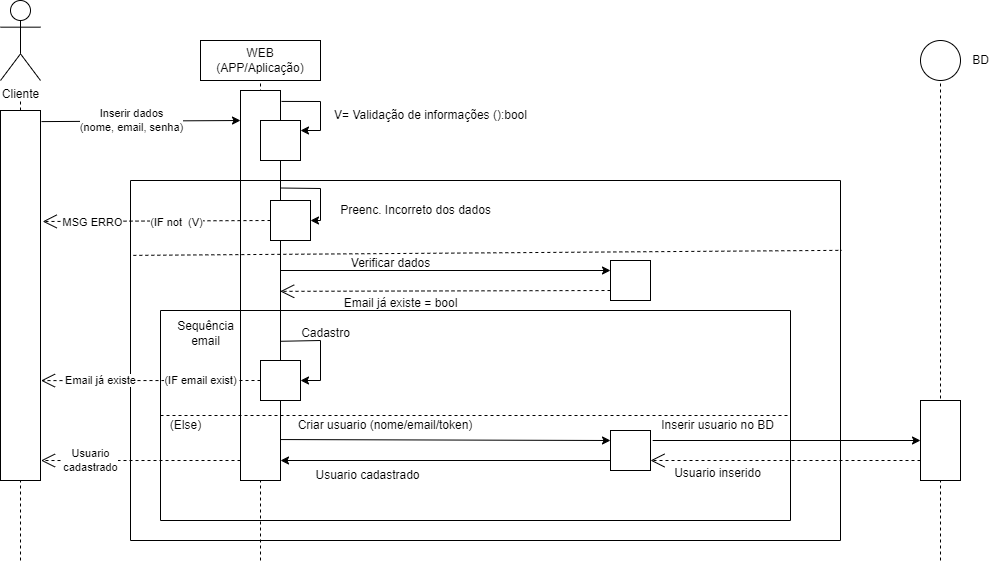

The diagram above was exported from draw.io. Its source (the exported page's mxGraphModel, read from the mxfile embedded in the PNG):
<mxGraphModel dx="662" dy="585" grid="1" gridSize="10" guides="1" tooltips="1" connect="1" arrows="1" fold="1" page="1" pageScale="1" pageWidth="827" pageHeight="1169" math="0" shadow="0">
  <root>
    <mxCell id="0" />
    <mxCell id="1" parent="0" />
    <mxCell id="eSMwS-x3y-eUU53WX580-8" value="" style="endArrow=none;dashed=1;html=1;rounded=0;" edge="1" parent="1">
      <mxGeometry width="50" height="50" relative="1" as="geometry">
        <mxPoint x="980" y="600" as="sourcePoint" />
        <mxPoint x="980" y="120" as="targetPoint" />
      </mxGeometry>
    </mxCell>
    <mxCell id="OilCzZFN06r-lFkDBCc3-37" value="" style="endArrow=none;dashed=1;html=1;rounded=0;" parent="1" edge="1">
      <mxGeometry width="50" height="50" relative="1" as="geometry">
        <mxPoint x="60" y="600" as="sourcePoint" />
        <mxPoint x="60" y="140" as="targetPoint" />
      </mxGeometry>
    </mxCell>
    <mxCell id="OilCzZFN06r-lFkDBCc3-30" value="" style="endArrow=none;dashed=1;html=1;rounded=0;entryX=0.5;entryY=1;entryDx=0;entryDy=0;" parent="1" target="OilCzZFN06r-lFkDBCc3-29" edge="1">
      <mxGeometry width="50" height="50" relative="1" as="geometry">
        <mxPoint x="300" y="600" as="sourcePoint" />
        <mxPoint x="380" y="500" as="targetPoint" />
      </mxGeometry>
    </mxCell>
    <mxCell id="OilCzZFN06r-lFkDBCc3-1" value="Cliente" style="shape=umlActor;verticalLabelPosition=bottom;verticalAlign=top;html=1;" parent="1" vertex="1">
      <mxGeometry x="40" y="40" width="40" height="80" as="geometry" />
    </mxCell>
    <mxCell id="OilCzZFN06r-lFkDBCc3-2" value="" style="rounded=0;whiteSpace=wrap;html=1;direction=south;" parent="1" vertex="1">
      <mxGeometry x="40" y="150" width="40" height="370" as="geometry" />
    </mxCell>
    <mxCell id="OilCzZFN06r-lFkDBCc3-3" value="" style="endArrow=classic;html=1;rounded=0;exitX=0.03;exitY=-0.025;exitDx=0;exitDy=0;exitPerimeter=0;" parent="1" source="OilCzZFN06r-lFkDBCc3-2" edge="1">
      <mxGeometry width="50" height="50" relative="1" as="geometry">
        <mxPoint x="380" y="390" as="sourcePoint" />
        <mxPoint x="280" y="160" as="targetPoint" />
      </mxGeometry>
    </mxCell>
    <mxCell id="OilCzZFN06r-lFkDBCc3-28" value="Inserir dados &lt;br&gt;(nome, email, senha)" style="edgeLabel;html=1;align=center;verticalAlign=middle;resizable=0;points=[];" parent="OilCzZFN06r-lFkDBCc3-3" vertex="1" connectable="0">
      <mxGeometry x="-0.8041" y="-1" relative="1" as="geometry">
        <mxPoint x="70" y="-2" as="offset" />
      </mxGeometry>
    </mxCell>
    <mxCell id="OilCzZFN06r-lFkDBCc3-5" value="" style="rounded=0;whiteSpace=wrap;html=1;direction=south;" parent="1" vertex="1">
      <mxGeometry x="280" y="130" width="40" height="390" as="geometry" />
    </mxCell>
    <mxCell id="OilCzZFN06r-lFkDBCc3-7" value="" style="rounded=0;whiteSpace=wrap;html=1;" parent="1" vertex="1">
      <mxGeometry x="300" y="160" width="40" height="40" as="geometry" />
    </mxCell>
    <mxCell id="OilCzZFN06r-lFkDBCc3-11" value="" style="rounded=0;whiteSpace=wrap;html=1;" parent="1" vertex="1">
      <mxGeometry x="300" y="400" width="40" height="40" as="geometry" />
    </mxCell>
    <mxCell id="OilCzZFN06r-lFkDBCc3-15" value="" style="endArrow=classic;html=1;rounded=0;entryX=1;entryY=0.5;entryDx=0;entryDy=0;exitX=0.25;exitY=0;exitDx=0;exitDy=0;" parent="1" source="OilCzZFN06r-lFkDBCc3-5" target="OilCzZFN06r-lFkDBCc3-8" edge="1">
      <mxGeometry width="50" height="50" relative="1" as="geometry">
        <mxPoint x="320" y="240" as="sourcePoint" />
        <mxPoint x="430" y="340" as="targetPoint" />
        <Array as="points">
          <mxPoint x="360" y="228" />
          <mxPoint x="360" y="260" />
        </Array>
      </mxGeometry>
    </mxCell>
    <mxCell id="OilCzZFN06r-lFkDBCc3-16" value="" style="endArrow=classic;html=1;rounded=0;exitX=0.028;exitY=-0.025;exitDx=0;exitDy=0;exitPerimeter=0;entryX=1;entryY=0.25;entryDx=0;entryDy=0;" parent="1" source="OilCzZFN06r-lFkDBCc3-5" target="OilCzZFN06r-lFkDBCc3-7" edge="1">
      <mxGeometry width="50" height="50" relative="1" as="geometry">
        <mxPoint x="380" y="390" as="sourcePoint" />
        <mxPoint x="450" y="280" as="targetPoint" />
        <Array as="points">
          <mxPoint x="360" y="141" />
          <mxPoint x="360" y="170" />
        </Array>
      </mxGeometry>
    </mxCell>
    <mxCell id="OilCzZFN06r-lFkDBCc3-20" value="" style="swimlane;startSize=0;" parent="1" vertex="1">
      <mxGeometry x="170" y="220" width="710" height="360" as="geometry" />
    </mxCell>
    <mxCell id="OilCzZFN06r-lFkDBCc3-27" value="Preenc. Incorreto dos dados" style="text;html=1;align=center;verticalAlign=middle;resizable=0;points=[];autosize=1;strokeColor=none;fillColor=none;" parent="OilCzZFN06r-lFkDBCc3-20" vertex="1">
      <mxGeometry x="200" y="15" width="170" height="30" as="geometry" />
    </mxCell>
    <mxCell id="OilCzZFN06r-lFkDBCc3-31" value="" style="swimlane;startSize=0;" parent="OilCzZFN06r-lFkDBCc3-20" vertex="1">
      <mxGeometry x="30" y="130" width="630" height="210" as="geometry" />
    </mxCell>
    <mxCell id="OilCzZFN06r-lFkDBCc3-34" value="Sequência &lt;br&gt;email" style="text;html=1;align=center;verticalAlign=middle;resizable=0;points=[];autosize=1;strokeColor=none;fillColor=none;" parent="OilCzZFN06r-lFkDBCc3-31" vertex="1">
      <mxGeometry x="5" y="3" width="80" height="40" as="geometry" />
    </mxCell>
    <mxCell id="OilCzZFN06r-lFkDBCc3-36" value="Cadastro" style="text;html=1;align=center;verticalAlign=middle;resizable=0;points=[];autosize=1;strokeColor=none;fillColor=none;" parent="OilCzZFN06r-lFkDBCc3-31" vertex="1">
      <mxGeometry x="130" y="8" width="70" height="30" as="geometry" />
    </mxCell>
    <mxCell id="OilCzZFN06r-lFkDBCc3-51" value="(Else)" style="text;html=1;align=center;verticalAlign=middle;resizable=0;points=[];autosize=1;strokeColor=none;fillColor=none;" parent="OilCzZFN06r-lFkDBCc3-31" vertex="1">
      <mxGeometry y="100" width="50" height="30" as="geometry" />
    </mxCell>
    <mxCell id="OilCzZFN06r-lFkDBCc3-52" value="" style="whiteSpace=wrap;html=1;aspect=fixed;" parent="OilCzZFN06r-lFkDBCc3-31" vertex="1">
      <mxGeometry x="450" y="120" width="40" height="40" as="geometry" />
    </mxCell>
    <mxCell id="OilCzZFN06r-lFkDBCc3-55" value="Usuario cadastrado" style="text;html=1;strokeColor=none;fillColor=none;align=center;verticalAlign=middle;whiteSpace=wrap;rounded=0;" parent="OilCzZFN06r-lFkDBCc3-31" vertex="1">
      <mxGeometry x="150" y="150" width="115" height="30" as="geometry" />
    </mxCell>
    <mxCell id="eSMwS-x3y-eUU53WX580-1" value="Criar usuario (nome/email/token)" style="text;html=1;strokeColor=none;fillColor=none;align=center;verticalAlign=middle;whiteSpace=wrap;rounded=0;" vertex="1" parent="OilCzZFN06r-lFkDBCc3-31">
      <mxGeometry x="130" y="100" width="190" height="30" as="geometry" />
    </mxCell>
    <mxCell id="eSMwS-x3y-eUU53WX580-2" value="Inserir usuario no BD" style="text;html=1;align=center;verticalAlign=middle;resizable=0;points=[];autosize=1;strokeColor=none;fillColor=none;" vertex="1" parent="OilCzZFN06r-lFkDBCc3-31">
      <mxGeometry x="487" y="100" width="140" height="30" as="geometry" />
    </mxCell>
    <mxCell id="eSMwS-x3y-eUU53WX580-5" value="Usuario inserido" style="text;html=1;align=center;verticalAlign=middle;resizable=0;points=[];autosize=1;strokeColor=none;fillColor=none;" vertex="1" parent="OilCzZFN06r-lFkDBCc3-31">
      <mxGeometry x="502" y="148" width="110" height="30" as="geometry" />
    </mxCell>
    <mxCell id="OilCzZFN06r-lFkDBCc3-8" value="" style="rounded=0;whiteSpace=wrap;html=1;" parent="OilCzZFN06r-lFkDBCc3-20" vertex="1">
      <mxGeometry x="140" y="20" width="40" height="40" as="geometry" />
    </mxCell>
    <mxCell id="OilCzZFN06r-lFkDBCc3-45" value="" style="whiteSpace=wrap;html=1;aspect=fixed;" parent="OilCzZFN06r-lFkDBCc3-20" vertex="1">
      <mxGeometry x="480" y="80" width="40" height="40" as="geometry" />
    </mxCell>
    <mxCell id="OilCzZFN06r-lFkDBCc3-47" value="Email já existe = bool" style="text;html=1;align=center;verticalAlign=middle;resizable=0;points=[];autosize=1;strokeColor=none;fillColor=none;" parent="OilCzZFN06r-lFkDBCc3-20" vertex="1">
      <mxGeometry x="200" y="108" width="140" height="30" as="geometry" />
    </mxCell>
    <mxCell id="OilCzZFN06r-lFkDBCc3-50" value="" style="endArrow=none;dashed=1;html=1;rounded=0;exitX=0;exitY=0.5;exitDx=0;exitDy=0;entryX=1;entryY=0.5;entryDx=0;entryDy=0;" parent="OilCzZFN06r-lFkDBCc3-20" source="OilCzZFN06r-lFkDBCc3-31" target="OilCzZFN06r-lFkDBCc3-31" edge="1">
      <mxGeometry width="50" height="50" relative="1" as="geometry">
        <mxPoint x="280" y="170" as="sourcePoint" />
        <mxPoint x="330" y="120" as="targetPoint" />
      </mxGeometry>
    </mxCell>
    <mxCell id="OilCzZFN06r-lFkDBCc3-22" value="" style="endArrow=open;endSize=12;dashed=1;html=1;rounded=0;entryX=0.3;entryY=-0.054;entryDx=0;entryDy=0;entryPerimeter=0;exitX=0;exitY=0.5;exitDx=0;exitDy=0;" parent="1" source="OilCzZFN06r-lFkDBCc3-8" target="OilCzZFN06r-lFkDBCc3-2" edge="1">
      <mxGeometry width="160" relative="1" as="geometry">
        <mxPoint x="300" y="300" as="sourcePoint" />
        <mxPoint x="80" y="296" as="targetPoint" />
      </mxGeometry>
    </mxCell>
    <mxCell id="OilCzZFN06r-lFkDBCc3-25" value="MSG ERRO" style="edgeLabel;html=1;align=center;verticalAlign=middle;resizable=0;points=[];" parent="OilCzZFN06r-lFkDBCc3-22" vertex="1" connectable="0">
      <mxGeometry x="0.6471" y="1" relative="1" as="geometry">
        <mxPoint x="9" as="offset" />
      </mxGeometry>
    </mxCell>
    <mxCell id="OilCzZFN06r-lFkDBCc3-26" value="(IF not&amp;nbsp; (V)" style="edgeLabel;html=1;align=center;verticalAlign=middle;resizable=0;points=[];" parent="OilCzZFN06r-lFkDBCc3-22" vertex="1" connectable="0">
      <mxGeometry x="-0.1713" y="2" relative="1" as="geometry">
        <mxPoint y="-1" as="offset" />
      </mxGeometry>
    </mxCell>
    <mxCell id="OilCzZFN06r-lFkDBCc3-23" value="V= Validação de informações ():bool" style="text;html=1;align=center;verticalAlign=middle;resizable=0;points=[];autosize=1;strokeColor=none;fillColor=none;" parent="1" vertex="1">
      <mxGeometry x="360" y="140" width="220" height="30" as="geometry" />
    </mxCell>
    <mxCell id="OilCzZFN06r-lFkDBCc3-29" value="WEB (APP/Aplicação)" style="rounded=0;whiteSpace=wrap;html=1;" parent="1" vertex="1">
      <mxGeometry x="240" y="80" width="120" height="40" as="geometry" />
    </mxCell>
    <mxCell id="OilCzZFN06r-lFkDBCc3-32" value="Email já existe" style="endArrow=open;endSize=12;dashed=1;html=1;rounded=0;exitX=0;exitY=0.5;exitDx=0;exitDy=0;entryX=0.73;entryY=-0.012;entryDx=0;entryDy=0;entryPerimeter=0;" parent="1" source="OilCzZFN06r-lFkDBCc3-11" target="OilCzZFN06r-lFkDBCc3-2" edge="1">
      <mxGeometry x="0.4577" width="160" relative="1" as="geometry">
        <mxPoint x="280" y="360" as="sourcePoint" />
        <mxPoint x="440" y="360" as="targetPoint" />
        <mxPoint as="offset" />
      </mxGeometry>
    </mxCell>
    <mxCell id="OilCzZFN06r-lFkDBCc3-33" value="(IF email exist)" style="edgeLabel;html=1;align=center;verticalAlign=middle;resizable=0;points=[];" parent="OilCzZFN06r-lFkDBCc3-32" vertex="1" connectable="0">
      <mxGeometry x="-0.2301" y="2" relative="1" as="geometry">
        <mxPoint x="24" y="-2" as="offset" />
      </mxGeometry>
    </mxCell>
    <mxCell id="OilCzZFN06r-lFkDBCc3-35" value="" style="endArrow=classic;html=1;rounded=0;exitX=0.643;exitY=-0.013;exitDx=0;exitDy=0;exitPerimeter=0;entryX=1;entryY=0.5;entryDx=0;entryDy=0;" parent="1" source="OilCzZFN06r-lFkDBCc3-5" target="OilCzZFN06r-lFkDBCc3-11" edge="1">
      <mxGeometry width="50" height="50" relative="1" as="geometry">
        <mxPoint x="330" y="390" as="sourcePoint" />
        <mxPoint x="380" y="340" as="targetPoint" />
        <Array as="points">
          <mxPoint x="360" y="380" />
          <mxPoint x="360" y="420" />
        </Array>
      </mxGeometry>
    </mxCell>
    <mxCell id="OilCzZFN06r-lFkDBCc3-43" value="" style="endArrow=none;dashed=1;html=1;rounded=0;exitX=0.004;exitY=0.208;exitDx=0;exitDy=0;exitPerimeter=0;entryX=1.002;entryY=0.194;entryDx=0;entryDy=0;entryPerimeter=0;" parent="1" source="OilCzZFN06r-lFkDBCc3-20" target="OilCzZFN06r-lFkDBCc3-20" edge="1">
      <mxGeometry width="50" height="50" relative="1" as="geometry">
        <mxPoint x="370" y="390" as="sourcePoint" />
        <mxPoint x="720" y="291" as="targetPoint" />
      </mxGeometry>
    </mxCell>
    <mxCell id="OilCzZFN06r-lFkDBCc3-44" value="" style="endArrow=classic;html=1;rounded=0;entryX=0;entryY=0.25;entryDx=0;entryDy=0;" parent="1" target="OilCzZFN06r-lFkDBCc3-45" edge="1">
      <mxGeometry width="50" height="50" relative="1" as="geometry">
        <mxPoint x="320" y="310" as="sourcePoint" />
        <mxPoint x="500" y="340" as="targetPoint" />
      </mxGeometry>
    </mxCell>
    <mxCell id="OilCzZFN06r-lFkDBCc3-46" value="" style="endArrow=open;endSize=12;dashed=1;html=1;rounded=0;exitX=0;exitY=0.75;exitDx=0;exitDy=0;entryX=0.515;entryY=0.008;entryDx=0;entryDy=0;entryPerimeter=0;" parent="1" source="OilCzZFN06r-lFkDBCc3-45" target="OilCzZFN06r-lFkDBCc3-5" edge="1">
      <mxGeometry width="160" relative="1" as="geometry">
        <mxPoint x="390" y="360" as="sourcePoint" />
        <mxPoint x="550" y="360" as="targetPoint" />
      </mxGeometry>
    </mxCell>
    <mxCell id="OilCzZFN06r-lFkDBCc3-48" value="Verificar dados" style="text;html=1;align=center;verticalAlign=middle;resizable=0;points=[];autosize=1;strokeColor=none;fillColor=none;" parent="1" vertex="1">
      <mxGeometry x="380" y="288" width="100" height="30" as="geometry" />
    </mxCell>
    <mxCell id="OilCzZFN06r-lFkDBCc3-49" value="Usuario &lt;br&gt;cadastrado" style="endArrow=open;endSize=12;dashed=1;html=1;rounded=0;entryX=0.946;entryY=-0.012;entryDx=0;entryDy=0;entryPerimeter=0;" parent="1" target="OilCzZFN06r-lFkDBCc3-2" edge="1">
      <mxGeometry x="0.5036" width="160" relative="1" as="geometry">
        <mxPoint x="280" y="500" as="sourcePoint" />
        <mxPoint x="420" y="360" as="targetPoint" />
        <mxPoint as="offset" />
      </mxGeometry>
    </mxCell>
    <mxCell id="OilCzZFN06r-lFkDBCc3-53" value="" style="endArrow=classic;html=1;rounded=0;entryX=0;entryY=0.25;entryDx=0;entryDy=0;exitX=0.895;exitY=-0.013;exitDx=0;exitDy=0;exitPerimeter=0;" parent="1" source="OilCzZFN06r-lFkDBCc3-5" target="OilCzZFN06r-lFkDBCc3-52" edge="1">
      <mxGeometry width="50" height="50" relative="1" as="geometry">
        <mxPoint x="410" y="390" as="sourcePoint" />
        <mxPoint x="460" y="340" as="targetPoint" />
      </mxGeometry>
    </mxCell>
    <mxCell id="OilCzZFN06r-lFkDBCc3-54" value="" style="endArrow=classic;html=1;rounded=0;exitX=0;exitY=0.75;exitDx=0;exitDy=0;" parent="1" source="OilCzZFN06r-lFkDBCc3-52" edge="1">
      <mxGeometry width="50" height="50" relative="1" as="geometry">
        <mxPoint x="410" y="390" as="sourcePoint" />
        <mxPoint x="320" y="500" as="targetPoint" />
      </mxGeometry>
    </mxCell>
    <mxCell id="eSMwS-x3y-eUU53WX580-3" value="" style="endArrow=classic;html=1;rounded=0;exitX=0.037;exitY=1;exitDx=0;exitDy=0;exitPerimeter=0;entryX=0.5;entryY=1;entryDx=0;entryDy=0;" edge="1" parent="1" source="eSMwS-x3y-eUU53WX580-2" target="eSMwS-x3y-eUU53WX580-7">
      <mxGeometry width="50" height="50" relative="1" as="geometry">
        <mxPoint x="660" y="390" as="sourcePoint" />
        <mxPoint x="940" y="480" as="targetPoint" />
      </mxGeometry>
    </mxCell>
    <mxCell id="eSMwS-x3y-eUU53WX580-4" value="" style="endArrow=open;endSize=12;dashed=1;html=1;rounded=0;entryX=1;entryY=0.75;entryDx=0;entryDy=0;exitX=0.75;exitY=1;exitDx=0;exitDy=0;" edge="1" parent="1" source="eSMwS-x3y-eUU53WX580-7" target="OilCzZFN06r-lFkDBCc3-52">
      <mxGeometry width="160" relative="1" as="geometry">
        <mxPoint x="950" y="500" as="sourcePoint" />
        <mxPoint x="760" y="360" as="targetPoint" />
      </mxGeometry>
    </mxCell>
    <mxCell id="eSMwS-x3y-eUU53WX580-7" value="" style="rounded=0;whiteSpace=wrap;html=1;direction=south;" vertex="1" parent="1">
      <mxGeometry x="960" y="440" width="40" height="80" as="geometry" />
    </mxCell>
    <mxCell id="eSMwS-x3y-eUU53WX580-9" value="" style="ellipse;whiteSpace=wrap;html=1;aspect=fixed;" vertex="1" parent="1">
      <mxGeometry x="960" y="80" width="40" height="40" as="geometry" />
    </mxCell>
    <mxCell id="eSMwS-x3y-eUU53WX580-10" value="BD" style="text;html=1;align=center;verticalAlign=middle;resizable=0;points=[];autosize=1;strokeColor=none;fillColor=none;" vertex="1" parent="1">
      <mxGeometry x="1000" y="85" width="40" height="30" as="geometry" />
    </mxCell>
  </root>
</mxGraphModel>